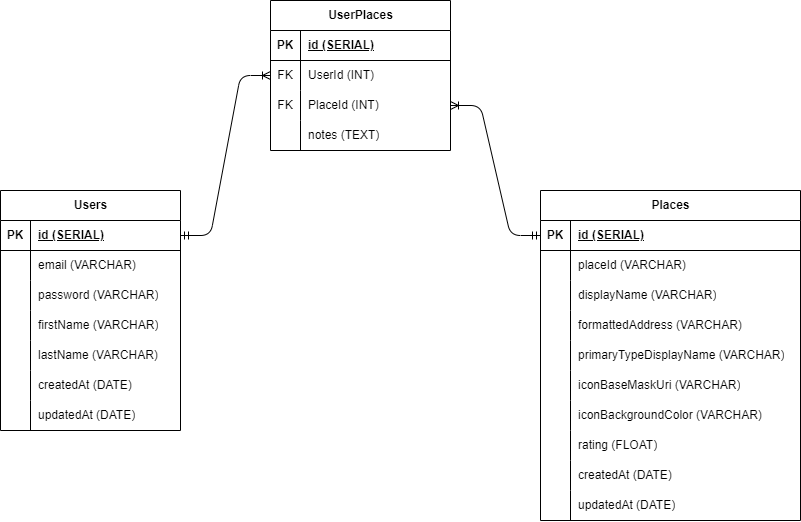

The diagram above was exported from draw.io. Its source (the exported page's mxGraphModel, read from the mxfile embedded in the PNG):
<mxGraphModel dx="2247" dy="574" grid="1" gridSize="10" guides="1" tooltips="1" connect="1" arrows="1" fold="1" page="1" pageScale="1" pageWidth="850" pageHeight="1100" math="0" shadow="0">
  <root>
    <mxCell id="0" />
    <mxCell id="1" parent="0" />
    <mxCell id="2" value="Users" style="shape=table;startSize=30;container=1;collapsible=1;childLayout=tableLayout;fixedRows=1;rowLines=0;fontStyle=1;align=center;resizeLast=1;html=1;" vertex="1" parent="1">
      <mxGeometry x="-70" y="250" width="180" height="240" as="geometry" />
    </mxCell>
    <mxCell id="3" value="" style="shape=tableRow;horizontal=0;startSize=0;swimlaneHead=0;swimlaneBody=0;fillColor=none;collapsible=0;dropTarget=0;points=[[0,0.5],[1,0.5]];portConstraint=eastwest;top=0;left=0;right=0;bottom=1;" vertex="1" parent="2">
      <mxGeometry y="30" width="180" height="30" as="geometry" />
    </mxCell>
    <mxCell id="4" value="PK" style="shape=partialRectangle;connectable=0;fillColor=none;top=0;left=0;bottom=0;right=0;fontStyle=1;overflow=hidden;whiteSpace=wrap;html=1;" vertex="1" parent="3">
      <mxGeometry width="30" height="30" as="geometry">
        <mxRectangle width="30" height="30" as="alternateBounds" />
      </mxGeometry>
    </mxCell>
    <mxCell id="5" value="id (SERIAL)" style="shape=partialRectangle;connectable=0;fillColor=none;top=0;left=0;bottom=0;right=0;align=left;spacingLeft=6;fontStyle=5;overflow=hidden;whiteSpace=wrap;html=1;" vertex="1" parent="3">
      <mxGeometry x="30" width="150" height="30" as="geometry">
        <mxRectangle width="150" height="30" as="alternateBounds" />
      </mxGeometry>
    </mxCell>
    <mxCell id="6" value="" style="shape=tableRow;horizontal=0;startSize=0;swimlaneHead=0;swimlaneBody=0;fillColor=none;collapsible=0;dropTarget=0;points=[[0,0.5],[1,0.5]];portConstraint=eastwest;top=0;left=0;right=0;bottom=0;" vertex="1" parent="2">
      <mxGeometry y="60" width="180" height="30" as="geometry" />
    </mxCell>
    <mxCell id="7" value="" style="shape=partialRectangle;connectable=0;fillColor=none;top=0;left=0;bottom=0;right=0;editable=1;overflow=hidden;whiteSpace=wrap;html=1;" vertex="1" parent="6">
      <mxGeometry width="30" height="30" as="geometry">
        <mxRectangle width="30" height="30" as="alternateBounds" />
      </mxGeometry>
    </mxCell>
    <mxCell id="8" value="email (VARCHAR)" style="shape=partialRectangle;connectable=0;fillColor=none;top=0;left=0;bottom=0;right=0;align=left;spacingLeft=6;overflow=hidden;whiteSpace=wrap;html=1;" vertex="1" parent="6">
      <mxGeometry x="30" width="150" height="30" as="geometry">
        <mxRectangle width="150" height="30" as="alternateBounds" />
      </mxGeometry>
    </mxCell>
    <mxCell id="9" value="" style="shape=tableRow;horizontal=0;startSize=0;swimlaneHead=0;swimlaneBody=0;fillColor=none;collapsible=0;dropTarget=0;points=[[0,0.5],[1,0.5]];portConstraint=eastwest;top=0;left=0;right=0;bottom=0;" vertex="1" parent="2">
      <mxGeometry y="90" width="180" height="30" as="geometry" />
    </mxCell>
    <mxCell id="10" value="" style="shape=partialRectangle;connectable=0;fillColor=none;top=0;left=0;bottom=0;right=0;editable=1;overflow=hidden;whiteSpace=wrap;html=1;" vertex="1" parent="9">
      <mxGeometry width="30" height="30" as="geometry">
        <mxRectangle width="30" height="30" as="alternateBounds" />
      </mxGeometry>
    </mxCell>
    <mxCell id="11" value="password (VARCHAR)" style="shape=partialRectangle;connectable=0;fillColor=none;top=0;left=0;bottom=0;right=0;align=left;spacingLeft=6;overflow=hidden;whiteSpace=wrap;html=1;" vertex="1" parent="9">
      <mxGeometry x="30" width="150" height="30" as="geometry">
        <mxRectangle width="150" height="30" as="alternateBounds" />
      </mxGeometry>
    </mxCell>
    <mxCell id="12" value="" style="shape=tableRow;horizontal=0;startSize=0;swimlaneHead=0;swimlaneBody=0;fillColor=none;collapsible=0;dropTarget=0;points=[[0,0.5],[1,0.5]];portConstraint=eastwest;top=0;left=0;right=0;bottom=0;" vertex="1" parent="2">
      <mxGeometry y="120" width="180" height="30" as="geometry" />
    </mxCell>
    <mxCell id="13" value="" style="shape=partialRectangle;connectable=0;fillColor=none;top=0;left=0;bottom=0;right=0;editable=1;overflow=hidden;whiteSpace=wrap;html=1;" vertex="1" parent="12">
      <mxGeometry width="30" height="30" as="geometry">
        <mxRectangle width="30" height="30" as="alternateBounds" />
      </mxGeometry>
    </mxCell>
    <mxCell id="14" value="firstName (VARCHAR)" style="shape=partialRectangle;connectable=0;fillColor=none;top=0;left=0;bottom=0;right=0;align=left;spacingLeft=6;overflow=hidden;whiteSpace=wrap;html=1;" vertex="1" parent="12">
      <mxGeometry x="30" width="150" height="30" as="geometry">
        <mxRectangle width="150" height="30" as="alternateBounds" />
      </mxGeometry>
    </mxCell>
    <mxCell id="15" style="shape=tableRow;horizontal=0;startSize=0;swimlaneHead=0;swimlaneBody=0;fillColor=none;collapsible=0;dropTarget=0;points=[[0,0.5],[1,0.5]];portConstraint=eastwest;top=0;left=0;right=0;bottom=0;" vertex="1" parent="2">
      <mxGeometry y="150" width="180" height="30" as="geometry" />
    </mxCell>
    <mxCell id="16" style="shape=partialRectangle;connectable=0;fillColor=none;top=0;left=0;bottom=0;right=0;editable=1;overflow=hidden;whiteSpace=wrap;html=1;" vertex="1" parent="15">
      <mxGeometry width="30" height="30" as="geometry">
        <mxRectangle width="30" height="30" as="alternateBounds" />
      </mxGeometry>
    </mxCell>
    <mxCell id="17" value="lastName (VARCHAR)" style="shape=partialRectangle;connectable=0;fillColor=none;top=0;left=0;bottom=0;right=0;align=left;spacingLeft=6;overflow=hidden;whiteSpace=wrap;html=1;" vertex="1" parent="15">
      <mxGeometry x="30" width="150" height="30" as="geometry">
        <mxRectangle width="150" height="30" as="alternateBounds" />
      </mxGeometry>
    </mxCell>
    <mxCell id="62" style="shape=tableRow;horizontal=0;startSize=0;swimlaneHead=0;swimlaneBody=0;fillColor=none;collapsible=0;dropTarget=0;points=[[0,0.5],[1,0.5]];portConstraint=eastwest;top=0;left=0;right=0;bottom=0;" vertex="1" parent="2">
      <mxGeometry y="180" width="180" height="30" as="geometry" />
    </mxCell>
    <mxCell id="63" style="shape=partialRectangle;connectable=0;fillColor=none;top=0;left=0;bottom=0;right=0;editable=1;overflow=hidden;whiteSpace=wrap;html=1;" vertex="1" parent="62">
      <mxGeometry width="30" height="30" as="geometry">
        <mxRectangle width="30" height="30" as="alternateBounds" />
      </mxGeometry>
    </mxCell>
    <mxCell id="64" value="createdAt (DATE)" style="shape=partialRectangle;connectable=0;fillColor=none;top=0;left=0;bottom=0;right=0;align=left;spacingLeft=6;overflow=hidden;whiteSpace=wrap;html=1;" vertex="1" parent="62">
      <mxGeometry x="30" width="150" height="30" as="geometry">
        <mxRectangle width="150" height="30" as="alternateBounds" />
      </mxGeometry>
    </mxCell>
    <mxCell id="59" style="shape=tableRow;horizontal=0;startSize=0;swimlaneHead=0;swimlaneBody=0;fillColor=none;collapsible=0;dropTarget=0;points=[[0,0.5],[1,0.5]];portConstraint=eastwest;top=0;left=0;right=0;bottom=0;" vertex="1" parent="2">
      <mxGeometry y="210" width="180" height="30" as="geometry" />
    </mxCell>
    <mxCell id="60" style="shape=partialRectangle;connectable=0;fillColor=none;top=0;left=0;bottom=0;right=0;editable=1;overflow=hidden;whiteSpace=wrap;html=1;" vertex="1" parent="59">
      <mxGeometry width="30" height="30" as="geometry">
        <mxRectangle width="30" height="30" as="alternateBounds" />
      </mxGeometry>
    </mxCell>
    <mxCell id="61" value="updatedAt (DATE)" style="shape=partialRectangle;connectable=0;fillColor=none;top=0;left=0;bottom=0;right=0;align=left;spacingLeft=6;overflow=hidden;whiteSpace=wrap;html=1;" vertex="1" parent="59">
      <mxGeometry x="30" width="150" height="30" as="geometry">
        <mxRectangle width="150" height="30" as="alternateBounds" />
      </mxGeometry>
    </mxCell>
    <mxCell id="18" value="Places" style="shape=table;startSize=30;container=1;collapsible=1;childLayout=tableLayout;fixedRows=1;rowLines=0;fontStyle=1;align=center;resizeLast=1;html=1;" vertex="1" parent="1">
      <mxGeometry x="470" y="250" width="260" height="330" as="geometry" />
    </mxCell>
    <mxCell id="19" value="" style="shape=tableRow;horizontal=0;startSize=0;swimlaneHead=0;swimlaneBody=0;fillColor=none;collapsible=0;dropTarget=0;points=[[0,0.5],[1,0.5]];portConstraint=eastwest;top=0;left=0;right=0;bottom=1;" vertex="1" parent="18">
      <mxGeometry y="30" width="260" height="30" as="geometry" />
    </mxCell>
    <mxCell id="20" value="PK" style="shape=partialRectangle;connectable=0;fillColor=none;top=0;left=0;bottom=0;right=0;fontStyle=1;overflow=hidden;whiteSpace=wrap;html=1;" vertex="1" parent="19">
      <mxGeometry width="30" height="30" as="geometry">
        <mxRectangle width="30" height="30" as="alternateBounds" />
      </mxGeometry>
    </mxCell>
    <mxCell id="21" value="id (SERIAL)" style="shape=partialRectangle;connectable=0;fillColor=none;top=0;left=0;bottom=0;right=0;align=left;spacingLeft=6;fontStyle=5;overflow=hidden;whiteSpace=wrap;html=1;" vertex="1" parent="19">
      <mxGeometry x="30" width="230" height="30" as="geometry">
        <mxRectangle width="230" height="30" as="alternateBounds" />
      </mxGeometry>
    </mxCell>
    <mxCell id="22" value="" style="shape=tableRow;horizontal=0;startSize=0;swimlaneHead=0;swimlaneBody=0;fillColor=none;collapsible=0;dropTarget=0;points=[[0,0.5],[1,0.5]];portConstraint=eastwest;top=0;left=0;right=0;bottom=0;" vertex="1" parent="18">
      <mxGeometry y="60" width="260" height="30" as="geometry" />
    </mxCell>
    <mxCell id="23" value="" style="shape=partialRectangle;connectable=0;fillColor=none;top=0;left=0;bottom=0;right=0;editable=1;overflow=hidden;whiteSpace=wrap;html=1;" vertex="1" parent="22">
      <mxGeometry width="30" height="30" as="geometry">
        <mxRectangle width="30" height="30" as="alternateBounds" />
      </mxGeometry>
    </mxCell>
    <mxCell id="24" value="placeId (VARCHAR)" style="shape=partialRectangle;connectable=0;fillColor=none;top=0;left=0;bottom=0;right=0;align=left;spacingLeft=6;overflow=hidden;whiteSpace=wrap;html=1;" vertex="1" parent="22">
      <mxGeometry x="30" width="230" height="30" as="geometry">
        <mxRectangle width="230" height="30" as="alternateBounds" />
      </mxGeometry>
    </mxCell>
    <mxCell id="25" value="" style="shape=tableRow;horizontal=0;startSize=0;swimlaneHead=0;swimlaneBody=0;fillColor=none;collapsible=0;dropTarget=0;points=[[0,0.5],[1,0.5]];portConstraint=eastwest;top=0;left=0;right=0;bottom=0;" vertex="1" parent="18">
      <mxGeometry y="90" width="260" height="30" as="geometry" />
    </mxCell>
    <mxCell id="26" value="" style="shape=partialRectangle;connectable=0;fillColor=none;top=0;left=0;bottom=0;right=0;editable=1;overflow=hidden;whiteSpace=wrap;html=1;" vertex="1" parent="25">
      <mxGeometry width="30" height="30" as="geometry">
        <mxRectangle width="30" height="30" as="alternateBounds" />
      </mxGeometry>
    </mxCell>
    <mxCell id="27" value="displayName (VARCHAR)" style="shape=partialRectangle;connectable=0;fillColor=none;top=0;left=0;bottom=0;right=0;align=left;spacingLeft=6;overflow=hidden;whiteSpace=wrap;html=1;" vertex="1" parent="25">
      <mxGeometry x="30" width="230" height="30" as="geometry">
        <mxRectangle width="230" height="30" as="alternateBounds" />
      </mxGeometry>
    </mxCell>
    <mxCell id="28" value="" style="shape=tableRow;horizontal=0;startSize=0;swimlaneHead=0;swimlaneBody=0;fillColor=none;collapsible=0;dropTarget=0;points=[[0,0.5],[1,0.5]];portConstraint=eastwest;top=0;left=0;right=0;bottom=0;" vertex="1" parent="18">
      <mxGeometry y="120" width="260" height="30" as="geometry" />
    </mxCell>
    <mxCell id="29" value="" style="shape=partialRectangle;connectable=0;fillColor=none;top=0;left=0;bottom=0;right=0;editable=1;overflow=hidden;whiteSpace=wrap;html=1;" vertex="1" parent="28">
      <mxGeometry width="30" height="30" as="geometry">
        <mxRectangle width="30" height="30" as="alternateBounds" />
      </mxGeometry>
    </mxCell>
    <mxCell id="30" value="formattedAddress (VARCHAR)" style="shape=partialRectangle;connectable=0;fillColor=none;top=0;left=0;bottom=0;right=0;align=left;spacingLeft=6;overflow=hidden;whiteSpace=wrap;html=1;" vertex="1" parent="28">
      <mxGeometry x="30" width="230" height="30" as="geometry">
        <mxRectangle width="230" height="30" as="alternateBounds" />
      </mxGeometry>
    </mxCell>
    <mxCell id="37" style="shape=tableRow;horizontal=0;startSize=0;swimlaneHead=0;swimlaneBody=0;fillColor=none;collapsible=0;dropTarget=0;points=[[0,0.5],[1,0.5]];portConstraint=eastwest;top=0;left=0;right=0;bottom=0;" vertex="1" parent="18">
      <mxGeometry y="150" width="260" height="30" as="geometry" />
    </mxCell>
    <mxCell id="38" style="shape=partialRectangle;connectable=0;fillColor=none;top=0;left=0;bottom=0;right=0;editable=1;overflow=hidden;whiteSpace=wrap;html=1;" vertex="1" parent="37">
      <mxGeometry width="30" height="30" as="geometry">
        <mxRectangle width="30" height="30" as="alternateBounds" />
      </mxGeometry>
    </mxCell>
    <mxCell id="39" value="primaryTypeDisplayName (VARCHAR)" style="shape=partialRectangle;connectable=0;fillColor=none;top=0;left=0;bottom=0;right=0;align=left;spacingLeft=6;overflow=hidden;whiteSpace=wrap;html=1;" vertex="1" parent="37">
      <mxGeometry x="30" width="230" height="30" as="geometry">
        <mxRectangle width="230" height="30" as="alternateBounds" />
      </mxGeometry>
    </mxCell>
    <mxCell id="34" style="shape=tableRow;horizontal=0;startSize=0;swimlaneHead=0;swimlaneBody=0;fillColor=none;collapsible=0;dropTarget=0;points=[[0,0.5],[1,0.5]];portConstraint=eastwest;top=0;left=0;right=0;bottom=0;" vertex="1" parent="18">
      <mxGeometry y="180" width="260" height="30" as="geometry" />
    </mxCell>
    <mxCell id="35" style="shape=partialRectangle;connectable=0;fillColor=none;top=0;left=0;bottom=0;right=0;editable=1;overflow=hidden;whiteSpace=wrap;html=1;" vertex="1" parent="34">
      <mxGeometry width="30" height="30" as="geometry">
        <mxRectangle width="30" height="30" as="alternateBounds" />
      </mxGeometry>
    </mxCell>
    <mxCell id="36" value="iconBaseMaskUri (VARCHAR)" style="shape=partialRectangle;connectable=0;fillColor=none;top=0;left=0;bottom=0;right=0;align=left;spacingLeft=6;overflow=hidden;whiteSpace=wrap;html=1;" vertex="1" parent="34">
      <mxGeometry x="30" width="230" height="30" as="geometry">
        <mxRectangle width="230" height="30" as="alternateBounds" />
      </mxGeometry>
    </mxCell>
    <mxCell id="31" style="shape=tableRow;horizontal=0;startSize=0;swimlaneHead=0;swimlaneBody=0;fillColor=none;collapsible=0;dropTarget=0;points=[[0,0.5],[1,0.5]];portConstraint=eastwest;top=0;left=0;right=0;bottom=0;" vertex="1" parent="18">
      <mxGeometry y="210" width="260" height="30" as="geometry" />
    </mxCell>
    <mxCell id="32" style="shape=partialRectangle;connectable=0;fillColor=none;top=0;left=0;bottom=0;right=0;editable=1;overflow=hidden;whiteSpace=wrap;html=1;" vertex="1" parent="31">
      <mxGeometry width="30" height="30" as="geometry">
        <mxRectangle width="30" height="30" as="alternateBounds" />
      </mxGeometry>
    </mxCell>
    <mxCell id="33" value="iconBackgroundColor (VARCHAR)" style="shape=partialRectangle;connectable=0;fillColor=none;top=0;left=0;bottom=0;right=0;align=left;spacingLeft=6;overflow=hidden;whiteSpace=wrap;html=1;" vertex="1" parent="31">
      <mxGeometry x="30" width="230" height="30" as="geometry">
        <mxRectangle width="230" height="30" as="alternateBounds" />
      </mxGeometry>
    </mxCell>
    <mxCell id="40" style="shape=tableRow;horizontal=0;startSize=0;swimlaneHead=0;swimlaneBody=0;fillColor=none;collapsible=0;dropTarget=0;points=[[0,0.5],[1,0.5]];portConstraint=eastwest;top=0;left=0;right=0;bottom=0;" vertex="1" parent="18">
      <mxGeometry y="240" width="260" height="30" as="geometry" />
    </mxCell>
    <mxCell id="41" style="shape=partialRectangle;connectable=0;fillColor=none;top=0;left=0;bottom=0;right=0;editable=1;overflow=hidden;whiteSpace=wrap;html=1;" vertex="1" parent="40">
      <mxGeometry width="30" height="30" as="geometry">
        <mxRectangle width="30" height="30" as="alternateBounds" />
      </mxGeometry>
    </mxCell>
    <mxCell id="42" value="rating (FLOAT)" style="shape=partialRectangle;connectable=0;fillColor=none;top=0;left=0;bottom=0;right=0;align=left;spacingLeft=6;overflow=hidden;whiteSpace=wrap;html=1;" vertex="1" parent="40">
      <mxGeometry x="30" width="230" height="30" as="geometry">
        <mxRectangle width="230" height="30" as="alternateBounds" />
      </mxGeometry>
    </mxCell>
    <mxCell id="68" style="shape=tableRow;horizontal=0;startSize=0;swimlaneHead=0;swimlaneBody=0;fillColor=none;collapsible=0;dropTarget=0;points=[[0,0.5],[1,0.5]];portConstraint=eastwest;top=0;left=0;right=0;bottom=0;" vertex="1" parent="18">
      <mxGeometry y="270" width="260" height="30" as="geometry" />
    </mxCell>
    <mxCell id="69" style="shape=partialRectangle;connectable=0;fillColor=none;top=0;left=0;bottom=0;right=0;editable=1;overflow=hidden;whiteSpace=wrap;html=1;" vertex="1" parent="68">
      <mxGeometry width="30" height="30" as="geometry">
        <mxRectangle width="30" height="30" as="alternateBounds" />
      </mxGeometry>
    </mxCell>
    <mxCell id="70" value="createdAt (DATE)" style="shape=partialRectangle;connectable=0;fillColor=none;top=0;left=0;bottom=0;right=0;align=left;spacingLeft=6;overflow=hidden;whiteSpace=wrap;html=1;" vertex="1" parent="68">
      <mxGeometry x="30" width="230" height="30" as="geometry">
        <mxRectangle width="230" height="30" as="alternateBounds" />
      </mxGeometry>
    </mxCell>
    <mxCell id="65" style="shape=tableRow;horizontal=0;startSize=0;swimlaneHead=0;swimlaneBody=0;fillColor=none;collapsible=0;dropTarget=0;points=[[0,0.5],[1,0.5]];portConstraint=eastwest;top=0;left=0;right=0;bottom=0;" vertex="1" parent="18">
      <mxGeometry y="300" width="260" height="30" as="geometry" />
    </mxCell>
    <mxCell id="66" style="shape=partialRectangle;connectable=0;fillColor=none;top=0;left=0;bottom=0;right=0;editable=1;overflow=hidden;whiteSpace=wrap;html=1;" vertex="1" parent="65">
      <mxGeometry width="30" height="30" as="geometry">
        <mxRectangle width="30" height="30" as="alternateBounds" />
      </mxGeometry>
    </mxCell>
    <mxCell id="67" value="updatedAt (DATE)" style="shape=partialRectangle;connectable=0;fillColor=none;top=0;left=0;bottom=0;right=0;align=left;spacingLeft=6;overflow=hidden;whiteSpace=wrap;html=1;" vertex="1" parent="65">
      <mxGeometry x="30" width="230" height="30" as="geometry">
        <mxRectangle width="230" height="30" as="alternateBounds" />
      </mxGeometry>
    </mxCell>
    <mxCell id="43" value="UserPlaces" style="shape=table;startSize=30;container=1;collapsible=1;childLayout=tableLayout;fixedRows=1;rowLines=0;fontStyle=1;align=center;resizeLast=1;html=1;" vertex="1" parent="1">
      <mxGeometry x="200" y="60" width="180" height="150" as="geometry" />
    </mxCell>
    <mxCell id="44" value="" style="shape=tableRow;horizontal=0;startSize=0;swimlaneHead=0;swimlaneBody=0;fillColor=none;collapsible=0;dropTarget=0;points=[[0,0.5],[1,0.5]];portConstraint=eastwest;top=0;left=0;right=0;bottom=1;" vertex="1" parent="43">
      <mxGeometry y="30" width="180" height="30" as="geometry" />
    </mxCell>
    <mxCell id="45" value="PK" style="shape=partialRectangle;connectable=0;fillColor=none;top=0;left=0;bottom=0;right=0;fontStyle=1;overflow=hidden;whiteSpace=wrap;html=1;" vertex="1" parent="44">
      <mxGeometry width="30" height="30" as="geometry">
        <mxRectangle width="30" height="30" as="alternateBounds" />
      </mxGeometry>
    </mxCell>
    <mxCell id="46" value="id (SERIAL)" style="shape=partialRectangle;connectable=0;fillColor=none;top=0;left=0;bottom=0;right=0;align=left;spacingLeft=6;fontStyle=5;overflow=hidden;whiteSpace=wrap;html=1;" vertex="1" parent="44">
      <mxGeometry x="30" width="150" height="30" as="geometry">
        <mxRectangle width="150" height="30" as="alternateBounds" />
      </mxGeometry>
    </mxCell>
    <mxCell id="47" value="" style="shape=tableRow;horizontal=0;startSize=0;swimlaneHead=0;swimlaneBody=0;fillColor=none;collapsible=0;dropTarget=0;points=[[0,0.5],[1,0.5]];portConstraint=eastwest;top=0;left=0;right=0;bottom=0;" vertex="1" parent="43">
      <mxGeometry y="60" width="180" height="30" as="geometry" />
    </mxCell>
    <mxCell id="48" value="FK" style="shape=partialRectangle;connectable=0;fillColor=none;top=0;left=0;bottom=0;right=0;editable=1;overflow=hidden;whiteSpace=wrap;html=1;" vertex="1" parent="47">
      <mxGeometry width="30" height="30" as="geometry">
        <mxRectangle width="30" height="30" as="alternateBounds" />
      </mxGeometry>
    </mxCell>
    <mxCell id="49" value="UserId (INT)" style="shape=partialRectangle;connectable=0;fillColor=none;top=0;left=0;bottom=0;right=0;align=left;spacingLeft=6;overflow=hidden;whiteSpace=wrap;html=1;" vertex="1" parent="47">
      <mxGeometry x="30" width="150" height="30" as="geometry">
        <mxRectangle width="150" height="30" as="alternateBounds" />
      </mxGeometry>
    </mxCell>
    <mxCell id="50" value="" style="shape=tableRow;horizontal=0;startSize=0;swimlaneHead=0;swimlaneBody=0;fillColor=none;collapsible=0;dropTarget=0;points=[[0,0.5],[1,0.5]];portConstraint=eastwest;top=0;left=0;right=0;bottom=0;" vertex="1" parent="43">
      <mxGeometry y="90" width="180" height="30" as="geometry" />
    </mxCell>
    <mxCell id="51" value="FK" style="shape=partialRectangle;connectable=0;fillColor=none;top=0;left=0;bottom=0;right=0;editable=1;overflow=hidden;whiteSpace=wrap;html=1;" vertex="1" parent="50">
      <mxGeometry width="30" height="30" as="geometry">
        <mxRectangle width="30" height="30" as="alternateBounds" />
      </mxGeometry>
    </mxCell>
    <mxCell id="52" value="PlaceId (INT)" style="shape=partialRectangle;connectable=0;fillColor=none;top=0;left=0;bottom=0;right=0;align=left;spacingLeft=6;overflow=hidden;whiteSpace=wrap;html=1;" vertex="1" parent="50">
      <mxGeometry x="30" width="150" height="30" as="geometry">
        <mxRectangle width="150" height="30" as="alternateBounds" />
      </mxGeometry>
    </mxCell>
    <mxCell id="71" style="shape=tableRow;horizontal=0;startSize=0;swimlaneHead=0;swimlaneBody=0;fillColor=none;collapsible=0;dropTarget=0;points=[[0,0.5],[1,0.5]];portConstraint=eastwest;top=0;left=0;right=0;bottom=0;" vertex="1" parent="43">
      <mxGeometry y="120" width="180" height="30" as="geometry" />
    </mxCell>
    <mxCell id="72" style="shape=partialRectangle;connectable=0;fillColor=none;top=0;left=0;bottom=0;right=0;editable=1;overflow=hidden;whiteSpace=wrap;html=1;" vertex="1" parent="71">
      <mxGeometry width="30" height="30" as="geometry">
        <mxRectangle width="30" height="30" as="alternateBounds" />
      </mxGeometry>
    </mxCell>
    <mxCell id="73" value="notes (TEXT)" style="shape=partialRectangle;connectable=0;fillColor=none;top=0;left=0;bottom=0;right=0;align=left;spacingLeft=6;overflow=hidden;whiteSpace=wrap;html=1;" vertex="1" parent="71">
      <mxGeometry x="30" width="150" height="30" as="geometry">
        <mxRectangle width="150" height="30" as="alternateBounds" />
      </mxGeometry>
    </mxCell>
    <mxCell id="57" value="" style="edgeStyle=entityRelationEdgeStyle;fontSize=12;html=1;endArrow=ERoneToMany;startArrow=ERmandOne;exitX=1;exitY=0.5;exitDx=0;exitDy=0;entryX=0;entryY=0.5;entryDx=0;entryDy=0;" edge="1" parent="1" source="3" target="47">
      <mxGeometry width="100" height="100" relative="1" as="geometry">
        <mxPoint x="240" y="340" as="sourcePoint" />
        <mxPoint x="340" y="240" as="targetPoint" />
      </mxGeometry>
    </mxCell>
    <mxCell id="58" value="" style="edgeStyle=entityRelationEdgeStyle;fontSize=12;html=1;endArrow=ERoneToMany;startArrow=ERmandOne;exitX=0;exitY=0.5;exitDx=0;exitDy=0;entryX=1;entryY=0.5;entryDx=0;entryDy=0;" edge="1" parent="1" source="19" target="50">
      <mxGeometry width="100" height="100" relative="1" as="geometry">
        <mxPoint x="240" y="360" as="sourcePoint" />
        <mxPoint x="330" y="200" as="targetPoint" />
      </mxGeometry>
    </mxCell>
  </root>
</mxGraphModel>